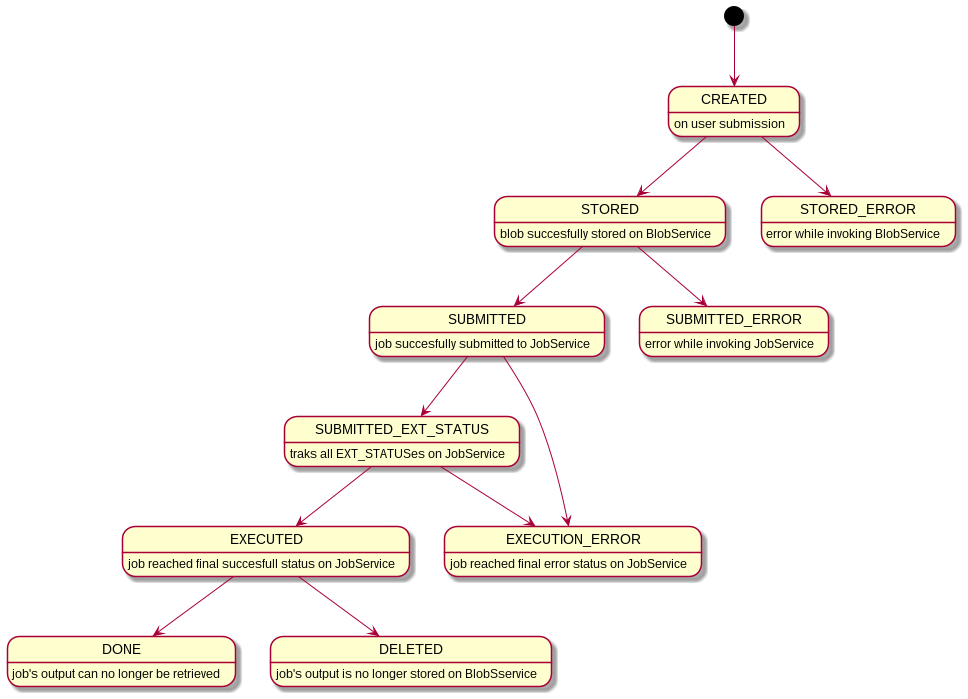

The diagram above was rendered by PlantUML. Its source (embedded in the PNG):
@startuml

CREATED : on user submission
STORED: blob succesfully stored on BlobService
STORED_ERROR: error while invoking BlobService
SUBMITTED: job succesfully submitted to JobService
SUBMITTED_ERROR: error while invoking JobService
SUBMITTED_EXT_STATUS: traks all EXT_STATUSes on JobService
EXECUTED: job reached final succesfull status on JobService
EXECUTION_ERROR: job reached final error status on JobService
DONE: job's output can no longer be retrieved
DELETED: job's output is no longer stored on BlobSservice

[*] --> CREATED
CREATED --> STORED
CREATED --> STORED_ERROR

STORED --> SUBMITTED
STORED --> SUBMITTED_ERROR

SUBMITTED --> SUBMITTED_EXT_STATUS
SUBMITTED --> EXECUTION_ERROR

SUBMITTED_EXT_STATUS --> EXECUTED
SUBMITTED_EXT_STATUS --> EXECUTION_ERROR

EXECUTED --> DONE
EXECUTED --> DELETED
@enduml